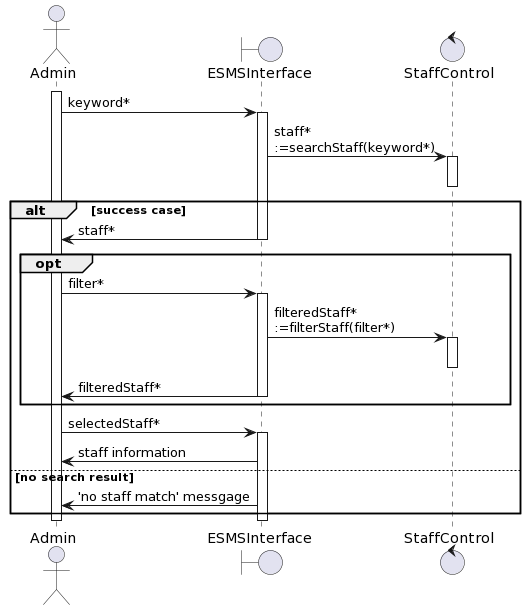

The diagram above was rendered by PlantUML. Its source (embedded in the PNG):
@startuml
actor       Admin       as Staff
boundary    ESMSInterface    as EI
control     StaffControl     as PC

activate Staff
Staff -> EI : keyword* 
activate EI

EI -> PC : staff*\n:=searchStaff(keyword*)

activate PC
deactivate PC

alt success case
EI -> Staff: staff*
deactivate EI

opt
Staff -> EI : filter* 
activate EI

EI -> PC : filteredStaff*\n:=filterStaff(filter*)

activate PC
deactivate PC

EI -> Staff: filteredStaff*
deactivate EI
end

Staff -> EI : selectedStaff* 
activate EI

EI -> Staff: staff information

else no search result
EI -> Staff : 'no staff match' messgage

end
deactivate EI
deactivate Staff
@enduml